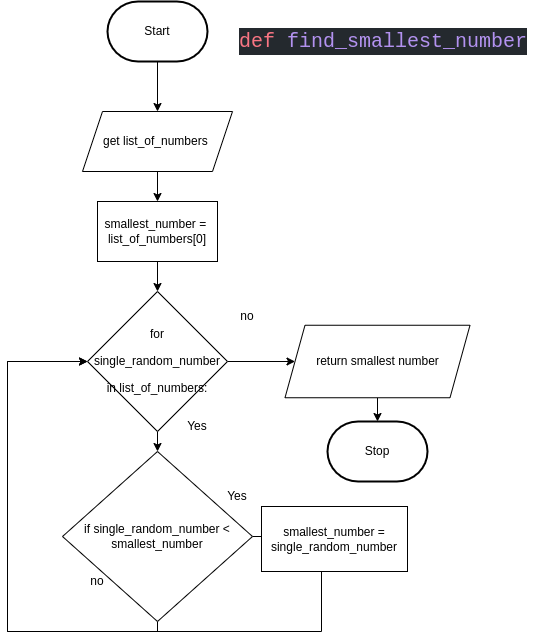

The diagram above was exported from draw.io. Its source (the exported page's mxGraphModel, read from the mxfile embedded in the PNG):
<mxGraphModel dx="512" dy="339" grid="1" gridSize="10" guides="1" tooltips="1" connect="1" arrows="1" fold="1" page="1" pageScale="1" pageWidth="827" pageHeight="1169" math="0" shadow="0">
  <root>
    <mxCell id="0" />
    <mxCell id="1" parent="0" />
    <mxCell id="92" style="edgeStyle=none;html=1;entryX=0.5;entryY=0;entryDx=0;entryDy=0;" parent="1" source="2" edge="1" target="94">
      <mxGeometry relative="1" as="geometry">
        <mxPoint x="320" y="180" as="targetPoint" />
      </mxGeometry>
    </mxCell>
    <mxCell id="2" value="Start" style="strokeWidth=2;html=1;shape=mxgraph.flowchart.terminator;whiteSpace=wrap;" parent="1" vertex="1">
      <mxGeometry x="260" y="80" width="100" height="60" as="geometry" />
    </mxCell>
    <mxCell id="97" style="edgeStyle=none;html=1;entryX=0.5;entryY=0;entryDx=0;entryDy=0;" parent="1" source="94" edge="1" target="105">
      <mxGeometry relative="1" as="geometry">
        <mxPoint x="318.28" y="276.58000000000004" as="targetPoint" />
      </mxGeometry>
    </mxCell>
    <mxCell id="94" value="get list_of_numbers&amp;nbsp;" style="shape=parallelogram;perimeter=parallelogramPerimeter;whiteSpace=wrap;html=1;fixedSize=1;" parent="1" vertex="1">
      <mxGeometry x="235" y="190" width="150" height="60" as="geometry" />
    </mxCell>
    <mxCell id="100" style="edgeStyle=none;html=1;entryX=0.5;entryY=0;entryDx=0;entryDy=0;" parent="1" target="98" edge="1">
      <mxGeometry relative="1" as="geometry">
        <mxPoint x="310" y="340" as="sourcePoint" />
      </mxGeometry>
    </mxCell>
    <mxCell id="102" style="edgeStyle=none;html=1;entryX=0.5;entryY=0;entryDx=0;entryDy=0;" parent="1" source="98" target="101" edge="1">
      <mxGeometry relative="1" as="geometry" />
    </mxCell>
    <mxCell id="123" value="" style="edgeStyle=none;html=1;fontSize=20;fontColor=#000000;entryX=0;entryY=0.5;entryDx=0;entryDy=0;" edge="1" parent="1" source="98" target="113">
      <mxGeometry relative="1" as="geometry" />
    </mxCell>
    <mxCell id="98" value="&lt;div style=&quot;line-height: 27px&quot;&gt;&lt;font style=&quot;font-size: 12px&quot;&gt;for single_random_number in list_of_numbers:&lt;/font&gt;&lt;/div&gt;" style="rhombus;whiteSpace=wrap;html=1;" parent="1" vertex="1">
      <mxGeometry x="240" y="370" width="140" height="140" as="geometry" />
    </mxCell>
    <mxCell id="103" style="edgeStyle=none;html=1;" parent="1" source="101" edge="1">
      <mxGeometry relative="1" as="geometry">
        <mxPoint x="440" y="615" as="targetPoint" />
      </mxGeometry>
    </mxCell>
    <mxCell id="120" style="edgeStyle=orthogonalEdgeStyle;rounded=0;html=1;fontFamily=Helvetica;fontSize=12;fontColor=#F0F0F0;" parent="1" source="101" edge="1">
      <mxGeometry relative="1" as="geometry">
        <mxPoint x="240" y="440" as="targetPoint" />
        <Array as="points">
          <mxPoint x="310" y="710" />
          <mxPoint x="160" y="710" />
          <mxPoint x="160" y="440" />
          <mxPoint x="240" y="440" />
        </Array>
      </mxGeometry>
    </mxCell>
    <mxCell id="101" value="if single_random_number &amp;lt; smallest_number" style="rhombus;whiteSpace=wrap;html=1;" parent="1" vertex="1">
      <mxGeometry x="215" y="530" width="190" height="170" as="geometry" />
    </mxCell>
    <mxCell id="119" style="edgeStyle=orthogonalEdgeStyle;html=1;entryX=0;entryY=0.5;entryDx=0;entryDy=0;fontFamily=Helvetica;fontSize=12;fontColor=#F0F0F0;rounded=0;" parent="1" source="104" target="98" edge="1">
      <mxGeometry relative="1" as="geometry">
        <Array as="points">
          <mxPoint x="474" y="710" />
          <mxPoint x="160" y="710" />
          <mxPoint x="160" y="440" />
        </Array>
      </mxGeometry>
    </mxCell>
    <mxCell id="104" value="smallest_number = single_random_number" style="rounded=0;whiteSpace=wrap;html=1;" parent="1" vertex="1">
      <mxGeometry x="414" y="585" width="146" height="65" as="geometry" />
    </mxCell>
    <mxCell id="105" value="smallest_number =&amp;nbsp;&lt;br&gt;list_of_numbers[0]" style="rounded=0;whiteSpace=wrap;html=1;" parent="1" vertex="1">
      <mxGeometry x="250" y="280" width="120" height="60" as="geometry" />
    </mxCell>
    <mxCell id="106" value="Yes" style="text;html=1;strokeColor=none;fillColor=none;align=center;verticalAlign=middle;whiteSpace=wrap;rounded=0;" parent="1" vertex="1">
      <mxGeometry x="360" y="560" width="60" height="30" as="geometry" />
    </mxCell>
    <mxCell id="107" value="no" style="text;html=1;strokeColor=none;fillColor=none;align=center;verticalAlign=middle;whiteSpace=wrap;rounded=0;" parent="1" vertex="1">
      <mxGeometry x="220" y="645" width="60" height="30" as="geometry" />
    </mxCell>
    <mxCell id="109" value="Yes" style="text;html=1;strokeColor=none;fillColor=none;align=center;verticalAlign=middle;whiteSpace=wrap;rounded=0;" parent="1" vertex="1">
      <mxGeometry x="320" y="490" width="60" height="30" as="geometry" />
    </mxCell>
    <mxCell id="110" value="no" style="text;html=1;strokeColor=none;fillColor=none;align=center;verticalAlign=middle;whiteSpace=wrap;rounded=0;" parent="1" vertex="1">
      <mxGeometry x="370" y="380" width="60" height="30" as="geometry" />
    </mxCell>
    <mxCell id="116" style="edgeStyle=orthogonalEdgeStyle;rounded=0;html=1;entryX=0.5;entryY=0;entryDx=0;entryDy=0;entryPerimeter=0;" parent="1" source="113" target="115" edge="1">
      <mxGeometry relative="1" as="geometry" />
    </mxCell>
    <mxCell id="113" value="return smallest number" style="shape=parallelogram;perimeter=parallelogramPerimeter;whiteSpace=wrap;html=1;fixedSize=1;" parent="1" vertex="1">
      <mxGeometry x="437.5" y="403.75" width="185" height="72.5" as="geometry" />
    </mxCell>
    <mxCell id="115" value="Stop" style="strokeWidth=2;html=1;shape=mxgraph.flowchart.terminator;whiteSpace=wrap;" parent="1" vertex="1">
      <mxGeometry x="480" y="500" width="100" height="60" as="geometry" />
    </mxCell>
    <mxCell id="118" value="&lt;div style=&quot;color: rgb(225, 228, 232); background-color: rgb(36, 41, 46); font-family: &amp;quot;comic mono&amp;quot;, consolas, &amp;quot;courier new&amp;quot;, monospace, consolas, &amp;quot;courier new&amp;quot;, monospace; font-weight: normal; font-size: 20px; line-height: 27px;&quot;&gt;&lt;div&gt;&lt;span style=&quot;color: #f97583&quot;&gt;def&lt;/span&gt;&lt;span style=&quot;color: #e1e4e8&quot;&gt; &lt;/span&gt;&lt;span style=&quot;color: #b392f0&quot;&gt;find_smallest_number&lt;/span&gt;&lt;/div&gt;&lt;/div&gt;" style="text;whiteSpace=wrap;html=1;" parent="1" vertex="1">
      <mxGeometry x="390" y="100" width="310" height="40" as="geometry" />
    </mxCell>
  </root>
</mxGraphModel>